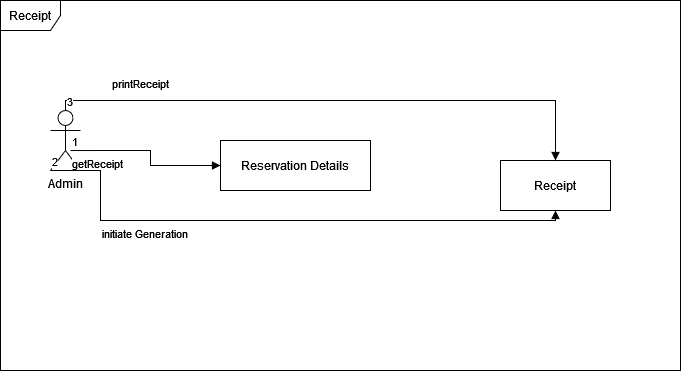

The diagram above was exported from draw.io. Its source (the exported page's mxGraphModel, read from the mxfile embedded in the PNG):
<mxGraphModel dx="1050" dy="503" grid="1" gridSize="10" guides="1" tooltips="1" connect="1" arrows="1" fold="1" page="1" pageScale="1" pageWidth="850" pageHeight="1100" math="0" shadow="0">
  <root>
    <mxCell id="0" />
    <mxCell id="1" parent="0" />
    <mxCell id="hWy3KK0NLsZ91K2dagqb-1" value="Receipt" style="shape=umlFrame;whiteSpace=wrap;html=1;pointerEvents=0;" vertex="1" parent="1">
      <mxGeometry x="50" y="50" width="680" height="370" as="geometry" />
    </mxCell>
    <mxCell id="hWy3KK0NLsZ91K2dagqb-2" value="Admin" style="shape=umlActor;verticalLabelPosition=bottom;verticalAlign=top;html=1;" vertex="1" parent="1">
      <mxGeometry x="100" y="160" width="30" height="60" as="geometry" />
    </mxCell>
    <mxCell id="hWy3KK0NLsZ91K2dagqb-3" value="Reservation Details" style="html=1;whiteSpace=wrap;" vertex="1" parent="1">
      <mxGeometry x="270" y="190" width="150" height="50" as="geometry" />
    </mxCell>
    <mxCell id="hWy3KK0NLsZ91K2dagqb-4" value="Receipt" style="html=1;whiteSpace=wrap;" vertex="1" parent="1">
      <mxGeometry x="550" y="210" width="110" height="50" as="geometry" />
    </mxCell>
    <mxCell id="hWy3KK0NLsZ91K2dagqb-5" value="initiate Generation" style="endArrow=block;endFill=1;html=1;edgeStyle=orthogonalEdgeStyle;align=left;verticalAlign=top;rounded=0;exitX=0;exitY=1;exitDx=0;exitDy=0;exitPerimeter=0;entryX=0.5;entryY=1;entryDx=0;entryDy=0;" edge="1" parent="1" source="hWy3KK0NLsZ91K2dagqb-2" target="hWy3KK0NLsZ91K2dagqb-4">
      <mxGeometry x="-0.646" relative="1" as="geometry">
        <mxPoint x="340" y="270" as="sourcePoint" />
        <mxPoint x="500" y="270" as="targetPoint" />
        <Array as="points">
          <mxPoint x="150" y="220" />
          <mxPoint x="150" y="270" />
          <mxPoint x="605" y="270" />
        </Array>
        <mxPoint as="offset" />
      </mxGeometry>
    </mxCell>
    <mxCell id="hWy3KK0NLsZ91K2dagqb-6" value="2" style="edgeLabel;resizable=0;html=1;align=left;verticalAlign=bottom;" connectable="0" vertex="1" parent="hWy3KK0NLsZ91K2dagqb-5">
      <mxGeometry x="-1" relative="1" as="geometry" />
    </mxCell>
    <mxCell id="hWy3KK0NLsZ91K2dagqb-9" value="getReceipt" style="endArrow=block;endFill=1;html=1;edgeStyle=orthogonalEdgeStyle;align=left;verticalAlign=top;rounded=0;exitX=0.667;exitY=0.667;exitDx=0;exitDy=0;exitPerimeter=0;entryX=0;entryY=0.5;entryDx=0;entryDy=0;" edge="1" parent="1" source="hWy3KK0NLsZ91K2dagqb-2" target="hWy3KK0NLsZ91K2dagqb-3">
      <mxGeometry x="-1" relative="1" as="geometry">
        <mxPoint x="150" y="290" as="sourcePoint" />
        <mxPoint x="310" y="290" as="targetPoint" />
      </mxGeometry>
    </mxCell>
    <mxCell id="hWy3KK0NLsZ91K2dagqb-10" value="1" style="edgeLabel;resizable=0;html=1;align=left;verticalAlign=bottom;" connectable="0" vertex="1" parent="hWy3KK0NLsZ91K2dagqb-9">
      <mxGeometry x="-1" relative="1" as="geometry" />
    </mxCell>
    <mxCell id="hWy3KK0NLsZ91K2dagqb-11" value="printReceipt" style="endArrow=block;endFill=1;html=1;edgeStyle=orthogonalEdgeStyle;align=left;verticalAlign=top;rounded=0;exitX=0.5;exitY=0;exitDx=0;exitDy=0;exitPerimeter=0;entryX=0.5;entryY=0;entryDx=0;entryDy=0;" edge="1" parent="1" source="hWy3KK0NLsZ91K2dagqb-2" target="hWy3KK0NLsZ91K2dagqb-4">
      <mxGeometry x="-0.8036" y="30" relative="1" as="geometry">
        <mxPoint x="320" y="130" as="sourcePoint" />
        <mxPoint x="480" y="130" as="targetPoint" />
        <mxPoint as="offset" />
      </mxGeometry>
    </mxCell>
    <mxCell id="hWy3KK0NLsZ91K2dagqb-12" value="3" style="edgeLabel;resizable=0;html=1;align=left;verticalAlign=bottom;" connectable="0" vertex="1" parent="hWy3KK0NLsZ91K2dagqb-11">
      <mxGeometry x="-1" relative="1" as="geometry" />
    </mxCell>
  </root>
</mxGraphModel>